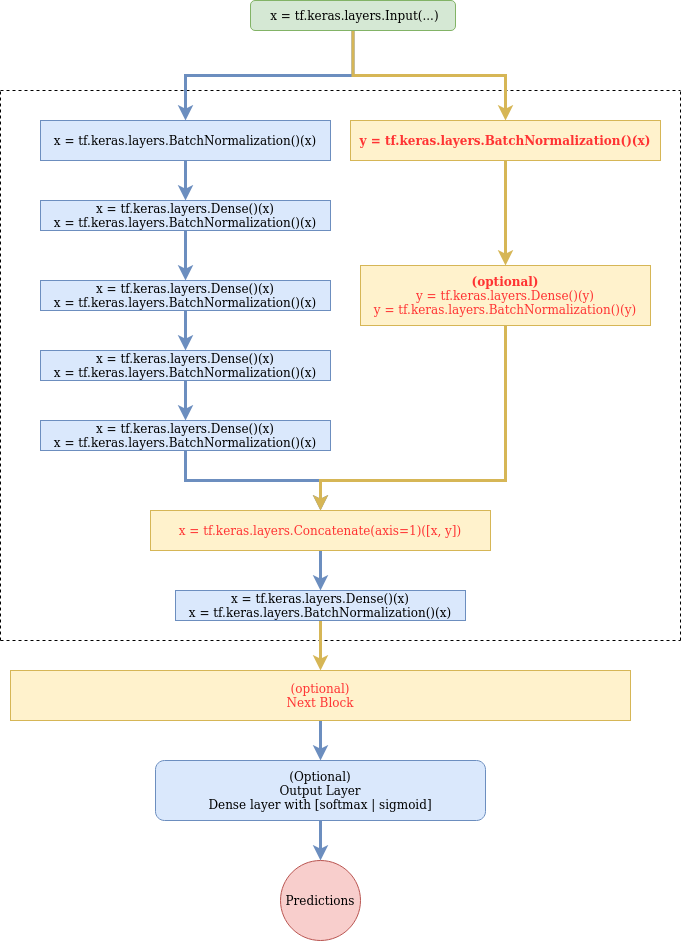

The diagram above was exported from draw.io. Its source (the exported page's mxGraphModel, read from the mxfile embedded in the PNG):
<mxGraphModel dx="2941" dy="1465" grid="1" gridSize="10" guides="1" tooltips="1" connect="1" arrows="1" fold="1" page="1" pageScale="1" pageWidth="850" pageHeight="1100" math="0" shadow="0">
  <root>
    <mxCell id="0" />
    <mxCell id="1" parent="0" />
    <mxCell id="-9_NSMF6qFtAUJXrYZbY-8" style="edgeStyle=orthogonalEdgeStyle;rounded=0;orthogonalLoop=1;jettySize=auto;html=1;fillColor=#dae8fc;strokeColor=#6c8ebf;strokeWidth=3;" edge="1" parent="1" source="-9_NSMF6qFtAUJXrYZbY-2">
      <mxGeometry relative="1" as="geometry">
        <mxPoint x="235" y="400" as="targetPoint" />
      </mxGeometry>
    </mxCell>
    <mxCell id="-9_NSMF6qFtAUJXrYZbY-2" value="&lt;div&gt;x = tf.keras.layers.Dense()(x)&lt;/div&gt;&lt;div&gt;x = tf.keras.layers.BatchNormalization()(x)&lt;/div&gt;" style="rounded=0;whiteSpace=wrap;html=1;fillColor=#dae8fc;strokeColor=#6c8ebf;" vertex="1" parent="1">
      <mxGeometry x="90" y="320" width="290" height="30" as="geometry" />
    </mxCell>
    <mxCell id="-9_NSMF6qFtAUJXrYZbY-11" value="" style="endArrow=none;dashed=1;html=1;rounded=0;" edge="1" parent="1">
      <mxGeometry width="50" height="50" relative="1" as="geometry">
        <mxPoint x="50" y="760" as="sourcePoint" />
        <mxPoint x="730" y="760" as="targetPoint" />
      </mxGeometry>
    </mxCell>
    <mxCell id="-9_NSMF6qFtAUJXrYZbY-12" value="" style="endArrow=none;dashed=1;html=1;rounded=0;" edge="1" parent="1">
      <mxGeometry width="50" height="50" relative="1" as="geometry">
        <mxPoint x="50" y="210" as="sourcePoint" />
        <mxPoint x="730" y="210" as="targetPoint" />
      </mxGeometry>
    </mxCell>
    <mxCell id="-9_NSMF6qFtAUJXrYZbY-13" value="" style="endArrow=none;dashed=1;html=1;rounded=0;" edge="1" parent="1">
      <mxGeometry width="50" height="50" relative="1" as="geometry">
        <mxPoint x="50" y="760" as="sourcePoint" />
        <mxPoint x="50" y="210" as="targetPoint" />
      </mxGeometry>
    </mxCell>
    <mxCell id="-9_NSMF6qFtAUJXrYZbY-14" value="" style="endArrow=none;dashed=1;html=1;rounded=0;" edge="1" parent="1">
      <mxGeometry width="50" height="50" relative="1" as="geometry">
        <mxPoint x="730" y="760" as="sourcePoint" />
        <mxPoint x="730" y="210" as="targetPoint" />
      </mxGeometry>
    </mxCell>
    <mxCell id="-9_NSMF6qFtAUJXrYZbY-18" style="edgeStyle=orthogonalEdgeStyle;rounded=0;orthogonalLoop=1;jettySize=auto;html=1;fillColor=#dae8fc;strokeColor=#6c8ebf;strokeWidth=3;" edge="1" parent="1" source="-9_NSMF6qFtAUJXrYZbY-15" target="-9_NSMF6qFtAUJXrYZbY-16">
      <mxGeometry relative="1" as="geometry" />
    </mxCell>
    <mxCell id="-9_NSMF6qFtAUJXrYZbY-15" value="&lt;div&gt;x = tf.keras.layers.Dense()(x)&lt;/div&gt;&lt;div&gt;x = tf.keras.layers.BatchNormalization()(x)&lt;/div&gt;" style="rounded=0;whiteSpace=wrap;html=1;fillColor=#dae8fc;strokeColor=#6c8ebf;" vertex="1" parent="1">
      <mxGeometry x="90" y="400" width="290" height="30" as="geometry" />
    </mxCell>
    <mxCell id="-9_NSMF6qFtAUJXrYZbY-19" style="edgeStyle=orthogonalEdgeStyle;rounded=0;orthogonalLoop=1;jettySize=auto;html=1;entryX=0.5;entryY=0;entryDx=0;entryDy=0;fillColor=#dae8fc;strokeColor=#6c8ebf;strokeWidth=3;" edge="1" parent="1" source="-9_NSMF6qFtAUJXrYZbY-16" target="-9_NSMF6qFtAUJXrYZbY-17">
      <mxGeometry relative="1" as="geometry" />
    </mxCell>
    <mxCell id="-9_NSMF6qFtAUJXrYZbY-16" value="&lt;div&gt;x = tf.keras.layers.Dense()(x)&lt;/div&gt;&lt;div&gt;x = tf.keras.layers.BatchNormalization()(x)&lt;/div&gt;" style="rounded=0;whiteSpace=wrap;html=1;fillColor=#dae8fc;strokeColor=#6c8ebf;" vertex="1" parent="1">
      <mxGeometry x="90" y="470" width="290" height="30" as="geometry" />
    </mxCell>
    <mxCell id="-9_NSMF6qFtAUJXrYZbY-32" style="edgeStyle=orthogonalEdgeStyle;rounded=0;orthogonalLoop=1;jettySize=auto;html=1;entryX=0.5;entryY=0;entryDx=0;entryDy=0;fillColor=#dae8fc;strokeColor=#6c8ebf;strokeWidth=3;" edge="1" parent="1" source="-9_NSMF6qFtAUJXrYZbY-17" target="-9_NSMF6qFtAUJXrYZbY-25">
      <mxGeometry relative="1" as="geometry" />
    </mxCell>
    <mxCell id="-9_NSMF6qFtAUJXrYZbY-17" value="&lt;div&gt;x = tf.keras.layers.Dense()(x)&lt;/div&gt;&lt;div&gt;x = tf.keras.layers.BatchNormalization()(x)&lt;/div&gt;" style="rounded=0;whiteSpace=wrap;html=1;fillColor=#dae8fc;strokeColor=#6c8ebf;" vertex="1" parent="1">
      <mxGeometry x="90" y="540" width="290" height="30" as="geometry" />
    </mxCell>
    <mxCell id="-9_NSMF6qFtAUJXrYZbY-23" style="edgeStyle=orthogonalEdgeStyle;rounded=0;orthogonalLoop=1;jettySize=auto;html=1;entryX=0.5;entryY=0;entryDx=0;entryDy=0;fillColor=#dae8fc;strokeColor=#6c8ebf;strokeWidth=3;" edge="1" parent="1" source="-9_NSMF6qFtAUJXrYZbY-20" target="-9_NSMF6qFtAUJXrYZbY-21">
      <mxGeometry relative="1" as="geometry" />
    </mxCell>
    <mxCell id="-9_NSMF6qFtAUJXrYZbY-24" style="edgeStyle=orthogonalEdgeStyle;rounded=0;orthogonalLoop=1;jettySize=auto;html=1;fillColor=#fff2cc;strokeColor=#d6b656;strokeWidth=3;" edge="1" parent="1" source="-9_NSMF6qFtAUJXrYZbY-20" target="-9_NSMF6qFtAUJXrYZbY-22">
      <mxGeometry relative="1" as="geometry" />
    </mxCell>
    <mxCell id="-9_NSMF6qFtAUJXrYZbY-20" value="&amp;nbsp;x = tf.keras.layers.Input(...)" style="rounded=1;whiteSpace=wrap;html=1;fillColor=#d5e8d4;strokeColor=#82b366;" vertex="1" parent="1">
      <mxGeometry x="300" y="120" width="205" height="30" as="geometry" />
    </mxCell>
    <mxCell id="-9_NSMF6qFtAUJXrYZbY-28" style="edgeStyle=orthogonalEdgeStyle;rounded=0;orthogonalLoop=1;jettySize=auto;html=1;fillColor=#dae8fc;strokeColor=#6c8ebf;strokeWidth=3;" edge="1" parent="1" source="-9_NSMF6qFtAUJXrYZbY-21" target="-9_NSMF6qFtAUJXrYZbY-2">
      <mxGeometry relative="1" as="geometry" />
    </mxCell>
    <mxCell id="-9_NSMF6qFtAUJXrYZbY-21" value="x = tf.keras.layers.BatchNormalization()(x)" style="rounded=0;whiteSpace=wrap;html=1;fillColor=#dae8fc;strokeColor=#6c8ebf;" vertex="1" parent="1">
      <mxGeometry x="90" y="240" width="290" height="40" as="geometry" />
    </mxCell>
    <mxCell id="-9_NSMF6qFtAUJXrYZbY-36" style="edgeStyle=orthogonalEdgeStyle;rounded=0;orthogonalLoop=1;jettySize=auto;html=1;fillColor=#fff2cc;strokeColor=#d6b656;strokeWidth=3;" edge="1" parent="1" source="-9_NSMF6qFtAUJXrYZbY-22" target="-9_NSMF6qFtAUJXrYZbY-35">
      <mxGeometry relative="1" as="geometry" />
    </mxCell>
    <mxCell id="-9_NSMF6qFtAUJXrYZbY-22" value="&lt;font color=&quot;#FF3333&quot;&gt;&lt;b&gt;y = tf.keras.layers.BatchNormalization()(x)&lt;/b&gt;&lt;/font&gt;" style="rounded=0;whiteSpace=wrap;html=1;fillColor=#fff2cc;strokeColor=#d6b656;" vertex="1" parent="1">
      <mxGeometry x="400" y="240" width="310" height="40" as="geometry" />
    </mxCell>
    <mxCell id="-9_NSMF6qFtAUJXrYZbY-39" style="edgeStyle=orthogonalEdgeStyle;rounded=0;orthogonalLoop=1;jettySize=auto;html=1;entryX=0.5;entryY=0;entryDx=0;entryDy=0;fillColor=#dae8fc;strokeColor=#6c8ebf;strokeWidth=3;" edge="1" parent="1" source="-9_NSMF6qFtAUJXrYZbY-25" target="-9_NSMF6qFtAUJXrYZbY-38">
      <mxGeometry relative="1" as="geometry" />
    </mxCell>
    <mxCell id="-9_NSMF6qFtAUJXrYZbY-25" value="&lt;font color=&quot;#FF3333&quot;&gt;&lt;span class=&quot;pl-s1&quot;&gt;&lt;span class=&quot;pl-token&quot;&gt;x&lt;/span&gt;&lt;/span&gt; &lt;span class=&quot;pl-c1&quot;&gt;=&lt;/span&gt; &lt;span class=&quot;pl-s1&quot;&gt;&lt;span class=&quot;pl-token&quot;&gt;tf&lt;/span&gt;&lt;/span&gt;.&lt;span class=&quot;pl-s1&quot;&gt;&lt;span class=&quot;pl-token&quot;&gt;keras&lt;/span&gt;&lt;/span&gt;.&lt;span class=&quot;pl-s1&quot;&gt;&lt;span class=&quot;pl-token&quot;&gt;layers&lt;/span&gt;&lt;/span&gt;.&lt;span class=&quot;pl-v&quot;&gt;&lt;span class=&quot;pl-token&quot;&gt;Concatenate&lt;/span&gt;&lt;/span&gt;(&lt;span class=&quot;pl-s1&quot;&gt;axis&lt;/span&gt;&lt;span class=&quot;pl-c1&quot;&gt;=&lt;/span&gt;&lt;span class=&quot;pl-c1&quot;&gt;1&lt;/span&gt;)([&lt;span class=&quot;pl-s1&quot;&gt;x&lt;/span&gt;, &lt;span class=&quot;pl-s1&quot;&gt;&lt;span class=&quot;pl-token&quot;&gt;y&lt;/span&gt;&lt;/span&gt;])&lt;/font&gt;" style="rounded=0;whiteSpace=wrap;html=1;fillColor=#fff2cc;strokeColor=#d6b656;" vertex="1" parent="1">
      <mxGeometry x="200" y="630" width="340" height="40" as="geometry" />
    </mxCell>
    <mxCell id="-9_NSMF6qFtAUJXrYZbY-46" value="" style="edgeStyle=orthogonalEdgeStyle;rounded=0;orthogonalLoop=1;jettySize=auto;html=1;fillColor=#dae8fc;strokeColor=#6c8ebf;strokeWidth=3;" edge="1" parent="1" source="-9_NSMF6qFtAUJXrYZbY-30" target="-9_NSMF6qFtAUJXrYZbY-43">
      <mxGeometry relative="1" as="geometry" />
    </mxCell>
    <mxCell id="-9_NSMF6qFtAUJXrYZbY-30" value="&lt;div&gt;&lt;font color=&quot;#FF3333&quot;&gt;(optional)&lt;br&gt;&lt;/font&gt;&lt;/div&gt;&lt;div&gt;&lt;font color=&quot;#FF3333&quot;&gt;Next Block &lt;br&gt;&lt;/font&gt;&lt;/div&gt;" style="rounded=0;whiteSpace=wrap;html=1;fillColor=#fff2cc;strokeColor=#d6b656;" vertex="1" parent="1">
      <mxGeometry x="60" y="790" width="620" height="50" as="geometry" />
    </mxCell>
    <mxCell id="-9_NSMF6qFtAUJXrYZbY-50" style="edgeStyle=orthogonalEdgeStyle;rounded=0;orthogonalLoop=1;jettySize=auto;html=1;entryX=0.5;entryY=0;entryDx=0;entryDy=0;fontColor=#FF3333;strokeWidth=3;fillColor=#fff2cc;strokeColor=#d6b656;" edge="1" parent="1" source="-9_NSMF6qFtAUJXrYZbY-35" target="-9_NSMF6qFtAUJXrYZbY-25">
      <mxGeometry relative="1" as="geometry">
        <Array as="points">
          <mxPoint x="555" y="600" />
          <mxPoint x="370" y="600" />
        </Array>
      </mxGeometry>
    </mxCell>
    <mxCell id="-9_NSMF6qFtAUJXrYZbY-35" value="&lt;div&gt;&lt;font color=&quot;#FF3333&quot;&gt;&lt;b&gt;(optional)&lt;/b&gt;&lt;br&gt;&lt;/font&gt;&lt;/div&gt;&lt;div&gt;&lt;font color=&quot;#FF3333&quot;&gt;y = tf.keras.layers.Dense()(y)&lt;/font&gt;&lt;/div&gt;&lt;div&gt;&lt;font color=&quot;#FF3333&quot;&gt;y = tf.keras.layers.BatchNormalization()(y)&lt;/font&gt;&lt;/div&gt;" style="rounded=0;whiteSpace=wrap;html=1;fillColor=#fff2cc;strokeColor=#d6b656;" vertex="1" parent="1">
      <mxGeometry x="410" y="385" width="290" height="60" as="geometry" />
    </mxCell>
    <mxCell id="-9_NSMF6qFtAUJXrYZbY-44" style="edgeStyle=orthogonalEdgeStyle;rounded=0;orthogonalLoop=1;jettySize=auto;html=1;fillColor=#fff2cc;strokeColor=#d6b656;strokeWidth=3;" edge="1" parent="1" source="-9_NSMF6qFtAUJXrYZbY-38" target="-9_NSMF6qFtAUJXrYZbY-30">
      <mxGeometry relative="1" as="geometry" />
    </mxCell>
    <mxCell id="-9_NSMF6qFtAUJXrYZbY-38" value="&lt;div&gt;x = tf.keras.layers.Dense()(x)&lt;/div&gt;&lt;div&gt;x = tf.keras.layers.BatchNormalization()(x)&lt;/div&gt;" style="rounded=0;whiteSpace=wrap;html=1;fillColor=#dae8fc;strokeColor=#6c8ebf;" vertex="1" parent="1">
      <mxGeometry x="225" y="710" width="290" height="30" as="geometry" />
    </mxCell>
    <mxCell id="-9_NSMF6qFtAUJXrYZbY-49" value="" style="edgeStyle=orthogonalEdgeStyle;rounded=0;orthogonalLoop=1;jettySize=auto;html=1;strokeWidth=3;fillColor=#dae8fc;strokeColor=#6c8ebf;" edge="1" parent="1" source="-9_NSMF6qFtAUJXrYZbY-43" target="-9_NSMF6qFtAUJXrYZbY-48">
      <mxGeometry relative="1" as="geometry" />
    </mxCell>
    <mxCell id="-9_NSMF6qFtAUJXrYZbY-43" value="&lt;div&gt;(Optional)&lt;/div&gt;&lt;div&gt;Output Layer&lt;/div&gt;&lt;div&gt;Dense layer with [softmax | sigmoid]&lt;br&gt;&lt;/div&gt;" style="rounded=1;whiteSpace=wrap;html=1;fillColor=#dae8fc;strokeColor=#6c8ebf;" vertex="1" parent="1">
      <mxGeometry x="205" y="880" width="330" height="60" as="geometry" />
    </mxCell>
    <mxCell id="-9_NSMF6qFtAUJXrYZbY-48" value="Predictions" style="ellipse;whiteSpace=wrap;html=1;aspect=fixed;fillColor=#f8cecc;strokeColor=#b85450;" vertex="1" parent="1">
      <mxGeometry x="330" y="980" width="80" height="80" as="geometry" />
    </mxCell>
  </root>
</mxGraphModel>